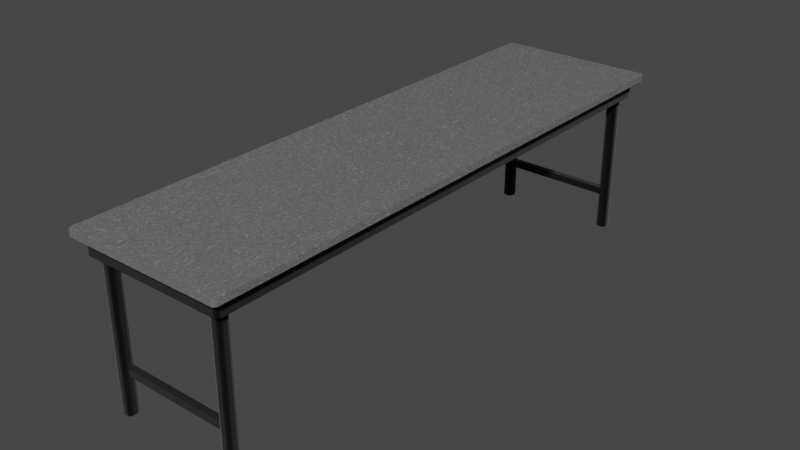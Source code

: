 # Source: Bench.blend  (saved by Blender 2.92.15; exported with 4.5.12 LTS)
import bpy
from mathutils import Matrix  # noqa: F401  (used for matrix-valued properties, if any)

bpy.ops.wm.read_factory_settings(use_empty=True)
scene = bpy.context.scene
scene.name = 'Scene'

# ---- collections
col_collection = bpy.data.collections.new('Collection'); scene.collection.children.link(col_collection)

# ---- materials (node trees are filled in below, after node groups)
mat_table_top = bpy.data.materials.new('Table Top')
mat_table_top.use_transparent_shadow = False
mat_table_frame = bpy.data.materials.new('Table Frame')
mat_table_frame.use_transparent_shadow = False

# ---- material node trees
mat_table_top.use_nodes = True; mat_table_top.node_tree.nodes.clear()
_N = mat_table_top.node_tree.nodes; _L = mat_table_top.node_tree.links
n0 = _N.new('ShaderNodeBsdfPrincipled'); n0.name = 'Principled BSDF'; n0.location = (10, 300)
n0.distribution = 'GGX'
n0.subsurface_method = 'BURLEY'
n0.inputs[1].default_value = 0.6227
n0.inputs[2].default_value = 0.0
n0.inputs[3].default_value = 1.45
n0.inputs[13].default_value = 1.0
n0.inputs[27].default_value = (0.0, 0.0, 0.0, 1.0)
n0.inputs[28].default_value = 1.0
n1 = _N.new('ShaderNodeOutputMaterial'); n1.name = 'Material Output'; n1.location = (300, 300)
n2 = _N.new('ShaderNodeTexNoise'); n2.name = 'Noise Texture'; n2.location = (-575, 196)
n2.inputs[2].default_value = 22.0
n2.inputs[3].default_value = 0.0
n2.inputs[4].default_value = 1.0
n2.inputs[8].default_value = 10.1
n3 = _N.new('ShaderNodeValToRGB'); n3.name = 'ColorRamp'; n3.location = (-359, 323)
while len(n3.color_ramp.elements) > 1: n3.color_ramp.elements.remove(n3.color_ramp.elements[-1])
n3.color_ramp.elements[0].position = 0.5136; n3.color_ramp.elements[0].color = (0.351, 0.351, 0.351, 1.0)
_e = n3.color_ramp.elements.new(1.0); _e.color = (1.0, 1.0, 1.0, 1.0)
n4 = _N.new('ShaderNodeMix'); n4.name = 'Mix'; n4.location = (-260, 180)
n4.data_type = 'RGBA'
n4.inputs[0].default_value = 0.6227
n4.inputs[7].default_value = (1.0, 1.0, 1.0, 1.0)
n5 = _N.new('ShaderNodeMix'); n5.name = 'Mix.001'; n5.location = (-160, 180)
n5.data_type = 'RGBA'
n5.inputs[0].default_value = 1.0
n5.inputs[6].default_value = (1.0, 1.0, 1.0, 1.0)
_L.new(n0.outputs[0], n1.inputs[0])
_L.new(n2.outputs[1], n3.inputs[0])
_L.new(n3.outputs[0], n0.inputs[0])
_L.new(n3.outputs[0], n4.inputs[6])
_L.new(n4.outputs[2], n5.inputs[7])
_L.new(n5.outputs[2], n0.inputs[14])
n1.is_active_output = True
mat_table_frame.use_nodes = True; mat_table_frame.node_tree.nodes.clear()
_N = mat_table_frame.node_tree.nodes; _L = mat_table_frame.node_tree.links
n0 = _N.new('ShaderNodeBsdfPrincipled'); n0.name = 'Principled BSDF'; n0.location = (10, 300)
n0.distribution = 'GGX'
n0.subsurface_method = 'BURLEY'
n0.inputs[0].default_value = (0.001031, 0.001031, 0.001031, 1.0)
n0.inputs[1].default_value = 0.4338
n0.inputs[2].default_value = 0.4265
n0.inputs[3].default_value = 1.45
n0.inputs[13].default_value = 0.05147
n0.inputs[24].default_value = 0.2
n0.inputs[27].default_value = (0.0, 0.0, 0.0, 1.0)
n0.inputs[28].default_value = 1.0
n1 = _N.new('ShaderNodeOutputMaterial'); n1.name = 'Material Output'; n1.location = (300, 300)
_L.new(n0.outputs[0], n1.inputs[0])
n1.is_active_output = True

# ---- world
world_world = bpy.data.worlds.new('World'); scene.world = world_world
world_world.use_nodes = True; world_world.node_tree.nodes.clear()
_N = world_world.node_tree.nodes; _L = world_world.node_tree.links
n0 = _N.new('ShaderNodeOutputWorld'); n0.name = 'World Output'; n0.location = (300, 300)
n1 = _N.new('ShaderNodeBackground'); n1.name = 'Background'; n1.location = (10, 300)
n1.inputs[0].default_value = (0.05088, 0.05088, 0.05088, 1.0)
_L.new(n1.outputs[0], n0.inputs[0])
n0.is_active_output = True
world_world.color = (0.05088, 0.05088, 0.05088)
world_world.use_sun_shadow = False
world_world.sun_shadow_jitter_overblur = 0.0

# ---- meshes
me_table_001 = bpy.data.meshes.new('Table.001')
me_table_001.from_pydata([(-210.0, -92.23, -42.71), (-210.0, -92.23, 42.71), (-208.1, -92.23, -42.71), (-208.1, -92.23, 42.71), (-207.3, -92.23, -42.82), (-207.3, -92.23, 42.82), (-206.5, -92.23, -43.14), (-206.5, -92.23, 43.14), (-205.8, -92.23, -43.64), (-205.8, -92.23, 43.64), (-205.3, -92.23, -44.3), (-205.3, -92.23, 44.3), (-205.0, -92.23, -45.07), (-205.0, -92.23, 45.07), (-204.9, -92.23, -45.89), (-204.9, -92.23, 45.89), (-210.0, -97.87, 42.71), (-210.0, -97.87, -42.71), (-208.1, -97.87, 42.71), (-208.1, -97.87, -42.71), (-207.3, -97.87, 42.82), (-207.3, -97.87, -42.82), (-206.5, -97.87, 43.14), (-206.5, -97.87, -43.14), (-205.8, -97.87, 43.64), (-205.8, -97.87, -43.64), (-205.3, -97.87, 44.3), (-205.3, -97.87, -44.3), (-205.0, -97.87, 45.07), (-205.0, -97.87, -45.07), (-204.9, -97.87, 45.89), (-204.9, -97.87, -45.89), (-208.1, 0.0, 42.71), (-210.6, -12.7, 42.71), (-213.8, 0.0, 42.71), (-213.8, -12.7, 42.71), (-210.6, -127.0, 42.71), (-208.1, -127.0, 42.71), (-207.3, -111.1, 42.82), (-207.3, -127.0, 42.82), (-206.5, -127.0, 43.14), (-206.5, -111.1, 43.14), (-205.8, -111.1, 43.64), (-205.3, -111.1, 44.3), (-205.3, -127.0, 44.3), (-205.0, -127.0, 45.07), (-205.8, -127.0, 43.64), (-205.0, -111.1, 45.07), (-204.9, -127.0, 45.89), (-208.1, -127.0, -42.71), (-210.6, -127.0, -42.71), (-210.6, -12.7, -42.71), (-208.1, 0.0, -42.71), (-213.8, 0.0, -42.71), (-213.8, -12.7, -42.71), (-207.3, -76.86, -42.82), (-206.5, -76.86, -43.14), (-205.8, -76.86, -43.64), (-205.8, -61.49, -43.64), (-205.3, -61.49, -44.3), (-205.3, -46.12, -44.3), (-205.0, -46.12, -45.07), (-205.0, -30.74, -45.07), (-204.9, 0.0, -45.89), (-205.0, -15.37, -45.07), (-205.0, 0.0, -45.07), (-205.3, -15.37, -44.3), (-205.3, 0.0, -44.3), (-205.8, -15.37, -43.64), (-205.8, 0.0, -43.64), (-206.5, -15.37, -43.14), (-206.5, 0.0, -43.14), (-207.3, -15.37, -42.82), (-207.3, 0.0, -42.82), (-207.3, -30.74, -42.82), (-207.3, -46.12, -42.82), (-207.3, -61.49, -42.82), (-206.5, -46.12, -43.14), (-206.5, -61.49, -43.14), (-205.8, -46.12, -43.64), (-205.3, -30.74, -44.3), (-205.3, -76.86, -44.3), (-205.0, -61.49, -45.07), (-205.0, -76.86, -45.07), (-205.8, -30.74, -43.64), (-206.5, -30.74, -43.14), (-204.9, -127.0, -45.89), (-205.0, -111.1, -45.07), (-205.0, -127.0, -45.07), (-205.3, -127.0, -44.3), (-205.3, -111.1, -44.3), (-205.8, -111.1, -43.64), (-206.5, -111.1, -43.14), (-206.5, -127.0, -43.14), (-207.3, -127.0, -42.82), (-205.8, -127.0, -43.64), (-207.3, -111.1, -42.82), (210.0, -92.23, -42.71), (210.0, -92.23, 42.71), (210.0, -97.87, -42.71), (210.0, -97.87, 42.71), (208.1, -92.23, 42.71), (208.1, -92.23, -42.71), (207.3, -92.23, 42.82), (207.3, -92.23, -42.82), (206.5, -92.23, 43.14), (206.5, -92.23, -43.14), (205.8, -92.23, 43.64), (205.8, -92.23, -43.64), (205.3, -92.23, 44.3), (205.3, -92.23, -44.3), (205.0, -92.23, 45.07), (205.0, -92.23, -45.07), (204.9, -92.23, 45.89), (204.9, -92.23, -45.89), (208.1, -97.87, -42.71), (208.1, -97.87, 42.71), (207.3, -97.87, -42.82), (207.3, -97.87, 42.82), (206.5, -97.87, -43.14), (206.5, -97.87, 43.14), (205.8, -97.87, -43.64), (205.8, -97.87, 43.64), (205.3, -97.87, -44.3), (205.3, -97.87, 44.3), (205.0, -97.87, -45.07), (205.0, -97.87, 45.07), (204.9, -97.87, -45.89), (204.9, -97.87, 45.89), (205.0, -76.86, -45.07), (205.3, -76.86, -44.3), (205.8, -76.86, -43.64), (205.8, -61.49, -43.64), (206.5, -61.49, -43.14), (206.5, -46.12, -43.14), (207.3, -46.12, -42.82), (207.3, -30.74, -42.82), (208.1, 0.0, -42.71), (207.3, -15.37, -42.82), (207.3, 0.0, -42.82), (206.5, -15.37, -43.14), (206.5, 0.0, -43.14), (205.8, -15.37, -43.64), (205.8, 0.0, -43.64), (205.3, -15.37, -44.3), (205.3, 0.0, -44.3), (205.0, -15.37, -45.07), (205.0, 0.0, -45.07), (204.9, 0.0, -45.89), (205.0, -30.74, -45.07), (205.0, -46.12, -45.07), (205.0, -61.49, -45.07), (205.3, -46.12, -44.3), (205.3, -61.49, -44.3), (205.8, -46.12, -43.64), (206.5, -30.74, -43.14), (206.5, -76.86, -43.14), (207.3, -61.49, -42.82), (207.3, -76.86, -42.82), (205.8, -30.74, -43.64), (205.3, -30.74, -44.3), (208.1, -127.0, -42.71), (207.3, -111.1, -42.82), (207.3, -127.0, -42.82), (206.5, -127.0, -43.14), (206.5, -111.1, -43.14), (205.8, -111.1, -43.64), (205.3, -111.1, -44.3), (205.3, -127.0, -44.3), (205.0, -127.0, -45.07), (205.8, -127.0, -43.64), (205.0, -111.1, -45.07), (204.9, -127.0, -45.89), (204.9, -127.0, -48.43), (204.9, -12.7, -48.43), (204.9, -127.0, 48.43), (204.9, -12.7, 48.43), (204.9, 0.0, 45.89), (204.9, 0.0, 51.6), (204.9, -12.7, 51.6), (204.9, -127.0, 45.89), (204.9, 0.0, -51.6), (204.9, -12.7, -51.6), (208.1, -127.0, 42.71), (210.6, -127.0, 42.71), (210.6, -12.7, 42.71), (208.1, 0.0, 42.71), (213.8, 0.0, 42.71), (213.8, -12.7, 42.71), (207.3, -76.86, 42.82), (206.5, -76.86, 43.14), (205.8, -76.86, 43.64), (205.8, -61.49, 43.64), (205.3, -61.49, 44.3), (205.3, -46.12, 44.3), (205.0, -46.12, 45.07), (205.0, -30.74, 45.07), (205.0, -15.37, 45.07), (205.0, 0.0, 45.07), (205.3, -15.37, 44.3), (205.3, 0.0, 44.3), (205.8, -15.37, 43.64), (205.8, 0.0, 43.64), (206.5, -15.37, 43.14), (206.5, 0.0, 43.14), (207.3, -15.37, 42.82), (207.3, 0.0, 42.82), (207.3, -30.74, 42.82), (207.3, -46.12, 42.82), (207.3, -61.49, 42.82), (206.5, -46.12, 43.14), (206.5, -61.49, 43.14), (205.8, -46.12, 43.64), (205.3, -30.74, 44.3), (205.3, -76.86, 44.3), (205.0, -61.49, 45.07), (205.0, -76.86, 45.07), (205.8, -30.74, 43.64), (206.5, -30.74, 43.14), (205.0, -111.1, 45.07), (205.0, -127.0, 45.07), (205.3, -127.0, 44.3), (205.3, -111.1, 44.3), (205.8, -111.1, 43.64), (206.5, -111.1, 43.14), (206.5, -127.0, 43.14), (207.3, -127.0, 42.82), (205.8, -127.0, 43.64), (207.3, -111.1, 42.82), (210.6, -127.0, 51.6), (213.8, -127.0, 48.43), (213.8, -127.0, 45.89), (211.4, -127.0, 42.82), (212.2, -127.0, 43.14), (212.9, -127.0, 43.64), (213.4, -127.0, 44.3), (213.7, -127.0, 45.07), (213.7, -127.0, 49.25), (213.4, -127.0, 50.02), (212.9, -127.0, 50.67), (212.2, -127.0, 51.18), (211.4, -127.0, 51.5), (208.1, -127.0, 51.6), (205.0, -127.0, 49.25), (205.3, -127.0, 50.02), (205.8, -127.0, 50.67), (207.3, -127.0, 51.5), (206.5, -127.0, 51.18), (207.3, -127.0, -51.5), (207.3, -111.1, -51.5), (208.1, -127.0, -51.6), (206.5, -111.1, -51.18), (206.5, -127.0, -51.18), (205.8, -111.1, -50.67), (205.8, -95.25, -50.67), (205.3, -95.25, -50.02), (205.3, -79.38, -50.02), (205.0, -79.38, -49.25), (205.0, -63.5, -49.25), (205.0, -47.62, -49.25), (205.0, -31.75, -49.25), (205.0, -15.88, -49.25), (205.0, -12.7, -49.25), (205.3, -15.88, -50.02), (205.3, -31.75, -50.02), (205.8, -31.75, -50.67), (205.8, -47.62, -50.67), (206.5, -47.62, -51.18), (206.5, -63.5, -51.18), (207.3, -63.5, -51.5), (207.3, -79.38, -51.5), (207.3, -95.25, -51.5), (206.5, -95.25, -51.18), (205.8, -79.38, -50.67), (205.8, -127.0, -50.67), (205.3, -111.1, -50.02), (205.0, -95.25, -49.25), (205.3, -127.0, -50.02), (205.0, -111.1, -49.25), (205.0, -127.0, -49.25), (205.3, -12.7, -50.02), (205.8, -15.88, -50.67), (206.5, -31.75, -51.18), (207.3, -47.62, -51.5), (208.1, -12.7, -51.6), (205.8, -12.7, -50.67), (206.5, -15.88, -51.18), (207.3, -31.75, -51.5), (206.5, -12.7, -51.18), (207.3, -15.88, -51.5), (207.3, -12.7, -51.5), (206.5, -79.38, -51.18), (205.8, -63.5, -50.67), (205.3, -63.5, -50.02), (205.3, -47.62, -50.02), (210.6, -127.0, -51.6), (210.6, -127.0, -42.71), (213.8, -127.0, -45.89), (213.8, -127.0, -48.43), (211.4, -127.0, -51.5), (212.2, -127.0, -51.18), (212.9, -127.0, -50.67), (213.4, -127.0, -50.02), (213.7, -127.0, -49.25), (213.7, -127.0, -45.07), (213.4, -127.0, -44.3), (212.9, -127.0, -43.64), (212.2, -127.0, -43.14), (211.4, -127.0, -42.82), (-211.4, -127.0, -51.5), (-211.4, -111.1, -51.5), (-210.6, -127.0, -51.6), (-212.2, -111.1, -51.18), (-212.2, -127.0, -51.18), (-212.9, -111.1, -50.67), (-212.9, -95.25, -50.67), (-213.4, -95.25, -50.02), (-213.4, -79.38, -50.02), (-213.7, -79.38, -49.25), (-213.7, -63.5, -49.25), (-213.8, -127.0, -48.43), (-213.8, -12.7, -48.43), (-213.7, -47.62, -49.25), (-213.7, -31.75, -49.25), (-213.7, -15.88, -49.25), (-213.7, -12.7, -49.25), (-213.4, -15.88, -50.02), (-213.4, -31.75, -50.02), (-212.9, -31.75, -50.67), (-212.9, -47.62, -50.67), (-212.2, -47.62, -51.18), (-212.2, -63.5, -51.18), (-211.4, -63.5, -51.5), (-211.4, -79.38, -51.5), (-211.4, -95.25, -51.5), (-212.2, -95.25, -51.18), (-212.9, -79.38, -50.67), (-212.9, -127.0, -50.67), (-213.4, -111.1, -50.02), (-213.7, -95.25, -49.25), (-213.4, -127.0, -50.02), (-213.7, -111.1, -49.25), (-213.7, -127.0, -49.25), (-213.4, -12.7, -50.02), (-212.9, -15.88, -50.67), (-212.2, -31.75, -51.18), (-211.4, -47.62, -51.5), (-210.6, -12.7, -51.6), (-212.9, -12.7, -50.67), (-212.2, -15.88, -51.18), (-211.4, -31.75, -51.5), (-212.2, -12.7, -51.18), (-211.4, -15.88, -51.5), (-211.4, -12.7, -51.5), (-212.2, -79.38, -51.18), (-212.9, -63.5, -50.67), (-213.4, -63.5, -50.02), (-213.4, -47.62, -50.02), (-213.8, -12.7, -45.89), (-213.8, -127.0, -45.89), (-208.1, -127.0, -51.6), (-204.9, -127.0, -48.43), (-207.3, -127.0, -51.5), (-206.5, -127.0, -51.18), (-205.8, -127.0, -50.67), (-205.3, -127.0, -50.02), (-205.0, -127.0, -49.25), (-213.7, -127.0, -45.07), (-213.4, -127.0, -44.3), (-212.9, -127.0, -43.64), (-211.4, -127.0, -42.82), (-212.2, -127.0, -43.14), (-213.7, -127.0, 49.25), (-213.7, -111.1, 49.25), (-213.8, -127.0, 48.43), (-213.4, -111.1, 50.02), (-213.4, -127.0, 50.02), (-212.9, -111.1, 50.67), (-212.9, -95.25, 50.67), (-212.2, -95.25, 51.18), (-212.2, -79.38, 51.18), (-211.4, -79.38, 51.5), (-211.4, -63.5, 51.5), (-210.6, -127.0, 51.6), (-210.6, -12.7, 51.6), (-211.4, -47.62, 51.5), (-211.4, -31.75, 51.5), (-211.4, -15.88, 51.5), (-211.4, -12.7, 51.5), (-212.2, -15.88, 51.18), (-212.2, -31.75, 51.18), (-212.9, -31.75, 50.67), (-212.9, -47.62, 50.67), (-213.4, -47.62, 50.02), (-213.4, -63.5, 50.02), (-213.7, -63.5, 49.25), (-213.7, -79.38, 49.25), (-213.7, -95.25, 49.25), (-213.4, -95.25, 50.02), (-212.9, -79.38, 50.67), (-212.9, -127.0, 50.67), (-212.2, -111.1, 51.18), (-211.4, -95.25, 51.5), (-212.2, -127.0, 51.18), (-211.4, -111.1, 51.5), (-211.4, -127.0, 51.5), (-212.2, -12.7, 51.18), (-212.9, -15.88, 50.67), (-213.4, -31.75, 50.02), (-213.7, -47.62, 49.25), (-213.8, -12.7, 48.43), (-212.9, -12.7, 50.67), (-213.4, -15.88, 50.02), (-213.7, -31.75, 49.25), (-213.4, -12.7, 50.02), (-213.7, -15.88, 49.25), (-213.7, -12.7, 49.25), (-213.4, -79.38, 50.02), (-212.9, -63.5, 50.67), (-212.2, -63.5, 51.18), (-212.2, -47.62, 51.18), (-213.8, -127.0, 45.89), (-208.1, -127.0, 51.6), (-204.9, -127.0, 48.43), (-207.3, -127.0, 51.5), (-206.5, -127.0, 51.18), (-205.8, -127.0, 50.67), (-205.3, -127.0, 50.02), (-205.0, -127.0, 49.25), (-213.7, -127.0, 45.07), (-213.4, -127.0, 44.3), (-211.4, -127.0, 42.82), (-212.2, -127.0, 43.14), (-212.9, -127.0, 43.64), (-213.8, -12.7, 45.89), (213.7, -111.1, -49.25), (213.4, -111.1, -50.02), (212.9, -111.1, -50.67), (212.9, -95.25, -50.67), (212.2, -95.25, -51.18), (212.2, -79.38, -51.18), (211.4, -79.38, -51.5), (211.4, -63.5, -51.5), (210.6, -12.7, -51.6), (211.4, -47.62, -51.5), (211.4, -31.75, -51.5), (211.4, -15.88, -51.5), (211.4, -12.7, -51.5), (212.2, -15.88, -51.18), (212.2, -31.75, -51.18), (212.9, -31.75, -50.67), (212.9, -47.62, -50.67), (213.4, -47.62, -50.02), (213.4, -63.5, -50.02), (213.7, -63.5, -49.25), (213.7, -79.38, -49.25), (213.7, -95.25, -49.25), (213.4, -95.25, -50.02), (212.9, -79.38, -50.67), (212.2, -111.1, -51.18), (211.4, -95.25, -51.5), (211.4, -111.1, -51.5), (212.2, -12.7, -51.18), (212.9, -15.88, -50.67), (213.4, -31.75, -50.02), (213.7, -47.62, -49.25), (213.8, -12.7, -48.43), (212.9, -12.7, -50.67), (213.4, -15.88, -50.02), (213.7, -31.75, -49.25), (213.4, -12.7, -50.02), (213.7, -15.88, -49.25), (213.7, -12.7, -49.25), (213.4, -79.38, -50.02), (212.9, -63.5, -50.67), (212.2, -63.5, -51.18), (212.2, -47.62, -51.18), (213.8, -12.7, -45.89), (211.4, -111.1, 51.5), (212.2, -111.1, 51.18), (212.9, -111.1, 50.67), (212.9, -95.25, 50.67), (213.4, -95.25, 50.02), (213.4, -79.38, 50.02), (213.7, -79.38, 49.25), (213.7, -63.5, 49.25), (213.8, -12.7, 48.43), (213.7, -47.62, 49.25), (213.7, -31.75, 49.25), (213.7, -15.88, 49.25), (213.7, -12.7, 49.25), (213.4, -15.88, 50.02), (213.4, -31.75, 50.02), (212.9, -31.75, 50.67), (212.9, -47.62, 50.67), (212.2, -47.62, 51.18), (212.2, -63.5, 51.18), (211.4, -63.5, 51.5), (211.4, -79.38, 51.5), (211.4, -95.25, 51.5), (212.2, -95.25, 51.18), (212.9, -79.38, 50.67), (213.4, -111.1, 50.02), (213.7, -95.25, 49.25), (213.7, -111.1, 49.25), (213.4, -12.7, 50.02), (212.9, -15.88, 50.67), (212.2, -31.75, 51.18), (211.4, -47.62, 51.5), (210.6, -12.7, 51.6), (212.9, -12.7, 50.67), (212.2, -15.88, 51.18), (211.4, -31.75, 51.5), (212.2, -12.7, 51.18), (211.4, -15.88, 51.5), (211.4, -12.7, 51.5), (212.2, -79.38, 51.18), (212.9, -63.5, 50.67), (213.4, -63.5, 50.02), (213.4, -47.62, 50.02), (208.1, -12.7, 51.6), (-211.4, -111.1, 42.82), (-212.2, -111.1, 43.14), (-212.9, -111.1, 43.64), (-212.9, -95.25, 43.64), (-213.4, -95.25, 44.3), (-213.4, -79.38, 44.3), (-213.7, -79.38, 45.07), (-213.7, -63.5, 45.07), (-213.7, -47.62, 45.07), (-213.7, -31.75, 45.07), (-213.7, -15.88, 45.07), (-213.7, -12.7, 45.07), (-213.4, -15.88, 44.3), (-213.4, -31.75, 44.3), (-212.9, -31.75, 43.64), (-212.9, -47.62, 43.64), (-212.2, -47.62, 43.14), (-212.2, -63.5, 43.14), (-211.4, -63.5, 42.82), (-211.4, -79.38, 42.82), (-211.4, -95.25, 42.82), (-212.2, -95.25, 43.14), (-212.9, -79.38, 43.64), (-213.4, -111.1, 44.3), (-213.7, -95.25, 45.07), (-213.7, -111.1, 45.07), (-213.4, -12.7, 44.3), (-212.9, -15.88, 43.64), (-212.2, -31.75, 43.14), (-211.4, -47.62, 42.82), (-212.9, -12.7, 43.64), (-212.2, -15.88, 43.14), (-211.4, -31.75, 42.82), (-212.2, -12.7, 43.14), (-211.4, -15.88, 42.82), (-211.4, -12.7, 42.82), (-212.2, -79.38, 43.14), (-212.9, -63.5, 43.64), (-213.4, -63.5, 44.3), (-213.4, -47.62, 44.3), (-207.3, -111.1, 51.5), (-206.5, -111.1, 51.18), (-205.8, -111.1, 50.67), (-205.8, -95.25, 50.67), (-205.3, -95.25, 50.02), (-205.3, -79.38, 50.02), (-205.0, -79.38, 49.25), (-205.0, -63.5, 49.25), (-204.9, -12.7, 48.43), (-205.0, -47.62, 49.25), (-205.0, -31.75, 49.25), (-205.0, -15.88, 49.25), (-205.0, -12.7, 49.25), (-205.3, -15.88, 50.02), (-205.3, -31.75, 50.02), (-205.8, -31.75, 50.67), (-205.8, -47.62, 50.67), (-206.5, -47.62, 51.18), (-206.5, -63.5, 51.18), (-207.3, -63.5, 51.5), (-207.3, -79.38, 51.5), (-207.3, -95.25, 51.5), (-206.5, -95.25, 51.18), (-205.8, -79.38, 50.67), (-205.3, -111.1, 50.02), (-205.0, -95.25, 49.25), (-205.0, -111.1, 49.25), (-205.3, -12.7, 50.02), (-205.8, -15.88, 50.67), (-206.5, -31.75, 51.18), (-207.3, -47.62, 51.5), (-208.1, -12.7, 51.6), (-205.8, -12.7, 50.67), (-206.5, -15.88, 51.18), (-207.3, -31.75, 51.5), (-206.5, -12.7, 51.18), (-207.3, -15.88, 51.5), (-207.3, -12.7, 51.5), (-206.5, -79.38, 51.18), (-205.8, -63.5, 50.67), (-205.3, -63.5, 50.02), (-205.3, -47.62, 50.02), (-204.9, 0.0, 45.89), (-204.9, 0.0, 51.6), (-204.9, -12.7, 51.6), (-204.9, -12.7, -48.43), (-204.9, 0.0, -51.6), (-204.9, -12.7, -51.6), (-213.7, -111.1, -45.07), (-213.4, -111.1, -44.3), (-212.9, -111.1, -43.64), (-212.9, -95.25, -43.64), (-212.2, -95.25, -43.14), (-212.2, -79.38, -43.14), (-211.4, -79.38, -42.82), (-211.4, -63.5, -42.82), (-211.4, -47.62, -42.82), (-211.4, -31.75, -42.82), (-211.4, -15.88, -42.82), (-211.4, -12.7, -42.82), (-212.2, -15.88, -43.14), (-212.2, -31.75, -43.14), (-212.9, -31.75, -43.64), (-212.9, -47.62, -43.64), (-213.4, -47.62, -44.3), (-213.4, -63.5, -44.3), (-213.7, -63.5, -45.07), (-213.7, -79.38, -45.07), (-213.7, -95.25, -45.07), (-213.4, -95.25, -44.3), (-212.9, -79.38, -43.64), (-212.2, -111.1, -43.14), (-211.4, -95.25, -42.82), (-211.4, -111.1, -42.82), (-212.2, -12.7, -43.14), (-212.9, -15.88, -43.64), (-213.4, -31.75, -44.3), (-213.7, -47.62, -45.07), (-212.9, -12.7, -43.64), (-213.4, -15.88, -44.3), (-213.7, -31.75, -45.07), (-213.4, -12.7, -44.3), (-213.7, -15.88, -45.07), (-213.7, -12.7, -45.07), (-213.4, -79.38, -44.3), (-212.9, -63.5, -43.64), (-212.2, -63.5, -43.14), (-212.2, -47.62, -43.14), (-205.0, -111.1, -49.25), (-205.3, -111.1, -50.02), (-205.8, -111.1, -50.67), (-205.8, -95.25, -50.67), (-206.5, -95.25, -51.18), (-206.5, -79.38, -51.18), (-207.3, -79.38, -51.5), (-207.3, -63.5, -51.5), (-208.1, -12.7, -51.6), (-207.3, -47.62, -51.5), (-207.3, -31.75, -51.5), (-207.3, -15.88, -51.5), (-207.3, -12.7, -51.5), (-206.5, -15.88, -51.18), (-206.5, -31.75, -51.18), (-205.8, -31.75, -50.67), (-205.8, -47.62, -50.67), (-205.3, -47.62, -50.02), (-205.3, -63.5, -50.02), (-205.0, -63.5, -49.25), (-205.0, -79.38, -49.25), (-205.0, -95.25, -49.25), (-205.3, -95.25, -50.02), (-205.8, -79.38, -50.67), (-206.5, -111.1, -51.18), (-207.3, -95.25, -51.5), (-207.3, -111.1, -51.5), (-206.5, -12.7, -51.18), (-205.8, -15.88, -50.67), (-205.3, -31.75, -50.02), (-205.0, -47.62, -49.25), (-205.8, -12.7, -50.67), (-205.3, -15.88, -50.02), (-205.0, -31.75, -49.25), (-205.3, -12.7, -50.02), (-205.0, -15.88, -49.25), (-205.0, -12.7, -49.25), (-205.3, -79.38, -50.02), (-205.8, -63.5, -50.67), (-206.5, -63.5, -51.18), (-206.5, -47.62, -51.18), (211.4, -111.1, -42.82), (212.2, -111.1, -43.14), (212.9, -111.1, -43.64), (212.9, -95.25, -43.64), (213.4, -95.25, -44.3), (213.4, -79.38, -44.3), (213.7, -79.38, -45.07), (213.7, -63.5, -45.07), (213.7, -47.62, -45.07), (213.7, -31.75, -45.07), (213.7, -15.88, -45.07), (213.7, -12.7, -45.07), (213.4, -15.88, -44.3), (213.4, -31.75, -44.3), (212.9, -31.75, -43.64), (212.9, -47.62, -43.64), (212.2, -47.62, -43.14), (212.2, -63.5, -43.14), (211.4, -63.5, -42.82), (211.4, -79.38, -42.82), (211.4, -95.25, -42.82), (212.2, -95.25, -43.14), (212.9, -79.38, -43.64), (213.4, -111.1, -44.3), (213.7, -95.25, -45.07), (213.7, -111.1, -45.07), (213.4, -12.7, -44.3), (212.9, -15.88, -43.64), (212.2, -31.75, -43.14), (211.4, -47.62, -42.82), (210.6, -12.7, -42.71), (212.9, -12.7, -43.64), (212.2, -15.88, -43.14), (211.4, -31.75, -42.82), (212.2, -12.7, -43.14), (211.4, -15.88, -42.82), (211.4, -12.7, -42.82), (212.2, -79.38, -43.14), (212.9, -63.5, -43.64), (213.4, -63.5, -44.3), (213.4, -47.62, -44.3), (205.0, -111.1, 49.25), (205.3, -111.1, 50.02), (205.8, -111.1, 50.67), (205.8, -95.25, 50.67), (206.5, -95.25, 51.18), (206.5, -79.38, 51.18), (207.3, -79.38, 51.5), (207.3, -63.5, 51.5), (207.3, -47.62, 51.5), (207.3, -31.75, 51.5), (207.3, -15.88, 51.5), (207.3, -12.7, 51.5), (206.5, -15.88, 51.18), (206.5, -31.75, 51.18), (205.8, -31.75, 50.67), (205.8, -47.62, 50.67), (205.3, -47.62, 50.02), (205.3, -63.5, 50.02), (205.0, -63.5, 49.25), (205.0, -79.38, 49.25), (205.0, -95.25, 49.25), (205.3, -95.25, 50.02), (205.8, -79.38, 50.67), (206.5, -111.1, 51.18), (207.3, -95.25, 51.5), (207.3, -111.1, 51.5), (206.5, -12.7, 51.18), (205.8, -15.88, 50.67), (205.3, -31.75, 50.02), (205.0, -47.62, 49.25), (205.8, -12.7, 50.67), (205.3, -15.88, 50.02), (205.0, -31.75, 49.25), (205.3, -12.7, 50.02), (205.0, -15.88, 49.25), (205.0, -12.7, 49.25), (205.3, -79.38, 50.02), (205.8, -63.5, 50.67), (206.5, -63.5, 51.18), (206.5, -47.62, 51.18), (213.7, -111.1, 45.07), (213.4, -111.1, 44.3), (212.9, -111.1, 43.64), (212.9, -95.25, 43.64), (212.2, -95.25, 43.14), (212.2, -79.38, 43.14), (211.4, -79.38, 42.82), (211.4, -63.5, 42.82), (211.4, -47.62, 42.82), (211.4, -31.75, 42.82), (211.4, -15.88, 42.82), (211.4, -12.7, 42.82), (212.2, -15.88, 43.14), (212.2, -31.75, 43.14), (212.9, -31.75, 43.64), (212.9, -47.62, 43.64), (213.4, -47.62, 44.3), (213.4, -63.5, 44.3), (213.7, -63.5, 45.07), (213.7, -79.38, 45.07), (213.7, -95.25, 45.07), (213.4, -95.25, 44.3), (212.9, -79.38, 43.64), (212.2, -111.1, 43.14), (211.4, -95.25, 42.82), (211.4, -111.1, 42.82), (212.2, -12.7, 43.14), (212.9, -15.88, 43.64), (213.4, -31.75, 44.3), (213.7, -47.62, 45.07), (213.8, -12.7, 45.89), (212.9, -12.7, 43.64), (213.4, -15.88, 44.3), (213.7, -31.75, 45.07), (213.4, -12.7, 44.3), (213.7, -15.88, 45.07), (213.7, -12.7, 45.07), (213.4, -79.38, 44.3), (212.9, -63.5, 43.64), (212.2, -63.5, 43.14), (212.2, -47.62, 43.14), (-205.0, -76.86, 45.07), (-205.3, -76.86, 44.3), (-205.8, -76.86, 43.64), (-205.8, -61.49, 43.64), (-206.5, -61.49, 43.14), (-206.5, -46.12, 43.14), (-207.3, -46.12, 42.82), (-207.3, -30.74, 42.82), (-207.3, -15.37, 42.82), (-207.3, 0.0, 42.82), (-206.5, -15.37, 43.14), (-206.5, 0.0, 43.14), (-205.8, -15.37, 43.64), (-205.8, 0.0, 43.64), (-205.3, -15.37, 44.3), (-205.3, 0.0, 44.3), (-205.0, -15.37, 45.07), (-205.0, 0.0, 45.07), (-205.0, -30.74, 45.07), (-205.0, -46.12, 45.07), (-205.0, -61.49, 45.07), (-205.3, -46.12, 44.3), (-205.3, -61.49, 44.3), (-205.8, -46.12, 43.64), (-206.5, -30.74, 43.14), (-206.5, -76.86, 43.14), (-207.3, -61.49, 42.82), (-207.3, -76.86, 42.82), (-205.8, -30.74, 43.64), (-205.3, -30.74, 44.3), (222.3, 0.0, -63.34), (222.3, 5.08, -63.34), (223.2, 0.0, -63.23), (223.2, 5.08, -63.23), (223.9, 0.0, -62.91), (223.9, 5.08, -62.91), (224.6, 0.0, -62.41), (224.6, 5.08, -62.41), (225.1, 0.0, -61.75), (225.1, 5.08, -61.75), (225.4, 0.0, -60.98), (225.4, 5.08, -60.98), (225.5, 0.0, -60.16), (225.5, 5.08, -60.16), (215.9, 0.0, -56.93), (-222.3, 0.0, -63.34), (-215.9, 0.0, -56.93), (-225.4, 0.0, -60.98), (-225.5, 0.0, -60.16), (-225.1, 0.0, -61.75), (-224.6, 0.0, -62.41), (-223.9, 0.0, -62.91), (-223.2, 0.0, -63.23), (216.8, 0.0, -56.82), (217.5, 0.0, -56.5), (218.2, 0.0, -56.0), (218.7, 0.0, -55.34), (219.0, 0.0, -54.57), (219.1, 0.0, -53.75), (225.5, 0.0, 60.16), (219.1, 0.0, 53.75), (219.0, 0.0, 54.57), (225.4, 0.0, 60.98), (215.9, 0.0, 56.93), (222.3, 0.0, 63.34), (225.1, 0.0, 61.75), (224.6, 0.0, 62.41), (223.9, 0.0, 62.91), (223.2, 0.0, 63.23), (-222.3, 0.0, 63.34), (-215.9, 0.0, 56.93), (-225.4, 0.0, 60.98), (-225.5, 0.0, 60.16), (-216.8, 0.0, 56.82), (-217.5, 0.0, 56.5), (-218.2, 0.0, 56.0), (-218.7, 0.0, 55.34), (-219.0, 0.0, 54.57), (-219.1, 0.0, 53.75), (-219.1, 0.0, -53.75), (-219.0, 0.0, -54.57), (-218.7, 0.0, -55.34), (-218.2, 0.0, -56.0), (-217.5, 0.0, -56.5), (-216.8, 0.0, -56.82), (-223.2, 0.0, 63.23), (-223.9, 0.0, 62.91), (-224.6, 0.0, 62.41), (-225.1, 0.0, 61.75), (216.8, 0.0, 56.82), (217.5, 0.0, 56.5), (218.2, 0.0, 56.0), (218.7, 0.0, 55.34), (225.5, 5.08, 60.16), (225.4, 5.08, 60.98), (225.1, 5.08, 61.75), (224.6, 5.08, 62.41), (223.9, 5.08, 62.91), (223.2, 5.08, 63.23), (222.3, 5.08, 63.34), (-222.3, 5.08, 63.34), (-223.2, 5.08, 63.23), (-223.9, 5.08, 62.91), (-224.6, 5.08, 62.41), (-225.1, 5.08, 61.75), (-225.4, 5.08, 60.98), (-225.5, 5.08, 60.16), (-225.5, 5.08, -60.16), (-225.4, 5.08, -60.98), (-225.1, 5.08, -61.75), (-224.6, 5.08, -62.41), (-223.9, 5.08, -62.91), (-223.2, 5.08, -63.23), (-222.3, 5.08, -63.34), (-215.9, -12.7, -56.93), (-216.8, -12.7, -56.82), (-217.5, -12.7, -56.5), (-218.2, -12.7, -56.0), (-218.7, -12.7, -55.34), (-219.0, -12.7, -54.57), (-219.1, -12.7, -53.75), (-219.1, -12.7, 53.75), (-219.0, -12.7, 54.57), (-218.7, -12.7, 55.34), (-215.9, -12.7, 56.93), (-218.2, -12.7, 56.0), (-217.5, -12.7, 56.5), (215.9, -12.7, 56.93), (219.0, -12.7, 54.57), (219.1, -12.7, 53.75), (213.8, -12.7, -42.71), (219.1, -12.7, -53.75), (219.0, -12.7, -54.57), (218.7, -12.7, -55.34), (215.9, -12.7, -56.93), (218.2, -12.7, -56.0), (217.5, -12.7, -56.5), (216.8, -12.7, -56.82), (218.7, -12.7, 55.34), (218.2, -12.7, 56.0), (217.5, -12.7, 56.5), (216.8, -12.7, 56.82), (-216.8, -12.7, 56.82), (213.8, 0.0, -42.71)], [], [(0, 1, 2), (2, 1, 3), (4, 3, 5), (6, 5, 7), (8, 7, 9), (10, 9, 11), (12, 11, 13), (14, 13, 15), (14, 12, 13), (2, 3, 4), (4, 5, 6), (6, 7, 8), (8, 9, 10), (10, 11, 12), (16, 17, 18), (18, 17, 19), (20, 19, 21), (22, 21, 23), (24, 23, 25), (26, 25, 27), (28, 27, 29), (30, 29, 31), (30, 28, 29), (18, 19, 20), (20, 21, 22), (22, 23, 24), (24, 25, 26), (26, 27, 28), (1, 0, 16), (16, 0, 17), (3, 1, 32), (32, 1, 33), (34, 33, 35), (34, 32, 33), (33, 1, 36), (36, 1, 16), (37, 16, 18), (37, 36, 16), (37, 18, 38), (39, 38, 40), (39, 37, 38), (22, 41, 20), (22, 42, 41), (22, 24, 42), (42, 24, 43), (44, 43, 45), (44, 42, 43), (44, 46, 42), (42, 46, 41), (41, 46, 40), (38, 41, 40), (38, 20, 41), (38, 18, 20), (24, 26, 43), (43, 26, 47), (45, 47, 48), (45, 43, 47), (26, 28, 47), (47, 28, 30), (48, 47, 30), (19, 17, 49), (49, 17, 50), (50, 17, 0), (51, 0, 52), (53, 51, 52), (53, 54, 51), (0, 2, 52), (51, 50, 0), (4, 55, 2), (4, 56, 55), (4, 6, 56), (56, 6, 57), (58, 57, 59), (60, 59, 61), (62, 61, 63), (64, 63, 65), (66, 65, 67), (68, 67, 69), (70, 69, 71), (72, 71, 73), (52, 72, 73), (52, 74, 72), (52, 75, 74), (52, 2, 75), (75, 2, 76), (77, 76, 78), (79, 78, 58), (60, 58, 59), (60, 79, 58), (60, 80, 79), (60, 62, 80), (60, 61, 62), (6, 8, 57), (57, 8, 81), (59, 81, 82), (61, 82, 14), (63, 61, 14), (8, 10, 81), (81, 10, 83), (82, 83, 14), (82, 81, 83), (10, 12, 83), (83, 12, 14), (62, 63, 64), (80, 64, 66), (84, 66, 68), (85, 68, 70), (74, 70, 72), (74, 85, 70), (74, 75, 85), (85, 75, 77), (84, 77, 79), (80, 84, 79), (80, 66, 84), (64, 65, 66), (66, 67, 68), (68, 69, 70), (70, 71, 72), (76, 2, 55), (78, 55, 56), (58, 56, 57), (58, 78, 56), (78, 76, 55), (77, 75, 76), (79, 77, 78), (68, 85, 84), (84, 85, 77), (59, 57, 81), (61, 59, 82), (64, 80, 62), (86, 31, 87), (88, 87, 89), (88, 86, 87), (27, 90, 29), (27, 91, 90), (27, 25, 91), (91, 25, 92), (93, 92, 94), (93, 91, 92), (93, 95, 91), (91, 95, 90), (90, 95, 89), (87, 90, 89), (87, 29, 90), (87, 31, 29), (25, 23, 92), (92, 23, 96), (94, 96, 49), (94, 92, 96), (23, 21, 96), (96, 21, 19), (49, 96, 19), (97, 98, 99), (99, 98, 100), (98, 97, 101), (101, 97, 102), (103, 102, 104), (105, 104, 106), (107, 106, 108), (109, 108, 110), (111, 110, 112), (113, 112, 114), (113, 111, 112), (101, 102, 103), (103, 104, 105), (105, 106, 107), (107, 108, 109), (109, 110, 111), (99, 100, 115), (115, 100, 116), (117, 116, 118), (119, 118, 120), (121, 120, 122), (123, 122, 124), (125, 124, 126), (127, 126, 128), (127, 125, 126), (115, 116, 117), (117, 118, 119), (119, 120, 121), (121, 122, 123), (123, 124, 125), (112, 129, 114), (112, 130, 129), (112, 110, 130), (130, 110, 131), (132, 131, 133), (134, 133, 135), (136, 135, 137), (138, 137, 139), (140, 139, 141), (142, 141, 143), (144, 143, 145), (146, 145, 147), (148, 146, 147), (148, 149, 146), (148, 150, 149), (148, 114, 150), (150, 114, 151), (152, 151, 153), (154, 153, 132), (134, 132, 133), (134, 154, 132), (134, 155, 154), (134, 136, 155), (134, 135, 136), (110, 108, 131), (131, 108, 156), (133, 156, 157), (135, 157, 102), (137, 135, 102), (108, 106, 156), (156, 106, 158), (157, 158, 102), (157, 156, 158), (106, 104, 158), (158, 104, 102), (136, 137, 138), (155, 138, 140), (159, 140, 142), (160, 142, 144), (149, 144, 146), (149, 160, 144), (149, 150, 160), (160, 150, 152), (159, 152, 154), (155, 159, 154), (155, 140, 159), (138, 139, 140), (140, 141, 142), (142, 143, 144), (144, 145, 146), (151, 114, 129), (153, 129, 130), (132, 130, 131), (132, 153, 130), (153, 151, 129), (152, 150, 151), (154, 152, 153), (142, 160, 159), (159, 160, 152), (133, 131, 156), (135, 133, 157), (138, 155, 136), (161, 115, 162), (163, 162, 164), (163, 161, 162), (119, 165, 117), (119, 166, 165), (119, 121, 166), (166, 121, 167), (168, 167, 169), (168, 166, 167), (168, 170, 166), (166, 170, 165), (165, 170, 164), (162, 165, 164), (162, 117, 165), (162, 115, 117), (121, 123, 167), (167, 123, 171), (169, 171, 172), (169, 167, 171), (123, 125, 171), (171, 125, 127), (172, 171, 127), (173, 114, 174), (173, 127, 114), (173, 172, 127), (127, 128, 114), (114, 128, 113), (113, 128, 175), (176, 113, 175), (176, 177, 113), (176, 178, 177), (176, 179, 178), (128, 180, 175), (114, 148, 174), (174, 148, 181), (182, 174, 181), (116, 100, 183), (183, 100, 184), (184, 100, 98), (185, 98, 186), (187, 185, 186), (187, 188, 185), (98, 101, 186), (185, 184, 98), (103, 189, 101), (103, 190, 189), (103, 105, 190), (190, 105, 191), (192, 191, 193), (194, 193, 195), (196, 195, 177), (197, 177, 198), (199, 198, 200), (201, 200, 202), (203, 202, 204), (205, 204, 206), (186, 205, 206), (186, 207, 205), (186, 208, 207), (186, 101, 208), (208, 101, 209), (210, 209, 211), (212, 211, 192), (194, 192, 193), (194, 212, 192), (194, 213, 212), (194, 196, 213), (194, 195, 196), (105, 107, 191), (191, 107, 214), (193, 214, 215), (195, 215, 113), (177, 195, 113), (107, 109, 214), (214, 109, 216), (215, 216, 113), (215, 214, 216), (109, 111, 216), (216, 111, 113), (196, 177, 197), (213, 197, 199), (217, 199, 201), (218, 201, 203), (207, 203, 205), (207, 218, 203), (207, 208, 218), (218, 208, 210), (217, 210, 212), (213, 217, 212), (213, 199, 217), (197, 198, 199), (199, 200, 201), (201, 202, 203), (203, 204, 205), (209, 101, 189), (211, 189, 190), (192, 190, 191), (192, 211, 190), (211, 209, 189), (210, 208, 209), (212, 210, 211), (201, 218, 217), (217, 218, 210), (193, 191, 214), (195, 193, 215), (197, 213, 196), (180, 128, 219), (220, 219, 221), (220, 180, 219), (124, 222, 126), (124, 223, 222), (124, 122, 223), (223, 122, 224), (225, 224, 226), (225, 223, 224), (225, 227, 223), (223, 227, 222), (222, 227, 221), (219, 222, 221), (219, 126, 222), (219, 128, 126), (122, 120, 224), (224, 120, 228), (226, 228, 183), (226, 224, 228), (120, 118, 228), (228, 118, 116), (183, 228, 116), (220, 183, 180), (220, 221, 183), (183, 221, 226), (226, 221, 225), (225, 221, 227), (184, 229, 183), (184, 230, 229), (184, 231, 230), (184, 232, 231), (231, 232, 233), (234, 231, 233), (234, 235, 231), (231, 235, 236), (237, 238, 230), (230, 238, 239), (240, 230, 239), (240, 241, 230), (230, 241, 229), (229, 242, 183), (183, 242, 180), (180, 242, 175), (175, 242, 243), (243, 242, 244), (244, 242, 245), (245, 242, 246), (247, 245, 246), (248, 249, 250), (248, 251, 249), (248, 252, 251), (251, 252, 253), (254, 253, 255), (256, 255, 257), (258, 257, 173), (174, 258, 173), (174, 259, 258), (174, 260, 259), (174, 261, 260), (174, 262, 261), (261, 262, 263), (264, 263, 265), (266, 265, 267), (268, 267, 269), (270, 269, 250), (271, 250, 249), (272, 249, 251), (254, 251, 253), (254, 272, 251), (254, 273, 272), (254, 256, 273), (254, 255, 256), (252, 274, 253), (253, 274, 275), (255, 275, 276), (257, 276, 173), (257, 255, 276), (274, 277, 275), (275, 277, 278), (276, 278, 173), (276, 275, 278), (277, 279, 278), (278, 279, 173), (262, 280, 263), (263, 280, 281), (265, 281, 282), (267, 282, 283), (269, 283, 284), (250, 269, 284), (280, 285, 281), (281, 285, 286), (282, 286, 287), (283, 287, 284), (283, 282, 287), (285, 288, 286), (286, 288, 289), (287, 289, 284), (287, 286, 289), (288, 290, 289), (289, 290, 284), (270, 250, 271), (291, 271, 272), (273, 291, 272), (273, 292, 291), (273, 293, 292), (273, 256, 293), (293, 256, 258), (259, 293, 258), (259, 294, 293), (259, 260, 294), (294, 260, 264), (266, 264, 265), (266, 294, 264), (266, 292, 294), (266, 268, 292), (266, 267, 268), (271, 249, 272), (268, 269, 270), (291, 270, 271), (291, 268, 270), (291, 292, 268), (267, 283, 269), (265, 282, 267), (281, 286, 282), (255, 253, 275), (294, 292, 293), (263, 281, 265), (258, 256, 257), (261, 263, 264), (260, 261, 264), (279, 250, 173), (279, 277, 250), (250, 277, 248), (248, 277, 252), (252, 277, 274), (295, 296, 250), (295, 297, 296), (295, 298, 297), (295, 299, 298), (298, 299, 300), (301, 298, 300), (301, 302, 298), (298, 302, 303), (304, 305, 297), (297, 305, 306), (307, 297, 306), (307, 308, 297), (297, 308, 296), (296, 161, 250), (250, 161, 173), (173, 161, 172), (172, 161, 169), (169, 161, 168), (168, 161, 170), (170, 161, 163), (164, 170, 163), (309, 310, 311), (309, 312, 310), (309, 313, 312), (312, 313, 314), (315, 314, 316), (317, 316, 318), (319, 318, 320), (321, 319, 320), (321, 322, 319), (321, 323, 322), (321, 324, 323), (321, 325, 324), (324, 325, 326), (327, 326, 328), (329, 328, 330), (331, 330, 332), (333, 332, 311), (334, 311, 310), (335, 310, 312), (315, 312, 314), (315, 335, 312), (315, 336, 335), (315, 317, 336), (315, 316, 317), (313, 337, 314), (314, 337, 338), (316, 338, 339), (318, 339, 320), (318, 316, 339), (337, 340, 338), (338, 340, 341), (339, 341, 320), (339, 338, 341), (340, 342, 341), (341, 342, 320), (325, 343, 326), (326, 343, 344), (328, 344, 345), (330, 345, 346), (332, 346, 347), (311, 332, 347), (343, 348, 344), (344, 348, 349), (345, 349, 350), (346, 350, 347), (346, 345, 350), (348, 351, 349), (349, 351, 352), (350, 352, 347), (350, 349, 352), (351, 353, 352), (352, 353, 347), (333, 311, 334), (354, 334, 335), (336, 354, 335), (336, 355, 354), (336, 356, 355), (336, 317, 356), (356, 317, 319), (322, 356, 319), (322, 357, 356), (322, 323, 357), (357, 323, 327), (329, 327, 328), (329, 357, 327), (329, 355, 357), (329, 331, 355), (329, 330, 331), (334, 310, 335), (331, 332, 333), (354, 333, 334), (354, 331, 333), (354, 355, 331), (330, 346, 332), (328, 345, 330), (344, 349, 345), (316, 314, 338), (357, 355, 356), (326, 344, 328), (319, 317, 318), (324, 326, 327), (323, 324, 327), (321, 320, 358), (358, 320, 359), (342, 311, 320), (342, 340, 311), (311, 340, 309), (309, 340, 313), (313, 340, 337), (360, 49, 311), (360, 86, 49), (360, 361, 86), (360, 362, 361), (361, 362, 363), (364, 361, 363), (364, 365, 361), (361, 365, 366), (88, 89, 86), (86, 89, 95), (93, 86, 95), (93, 94, 86), (86, 94, 49), (49, 50, 311), (311, 50, 320), (320, 50, 359), (359, 50, 367), (367, 50, 368), (368, 50, 369), (369, 50, 370), (371, 369, 370), (372, 373, 374), (372, 375, 373), (372, 376, 375), (375, 376, 377), (378, 377, 379), (380, 379, 381), (382, 381, 383), (384, 382, 383), (384, 385, 382), (384, 386, 385), (384, 387, 386), (384, 388, 387), (387, 388, 389), (390, 389, 391), (392, 391, 393), (394, 393, 395), (396, 395, 374), (397, 374, 373), (398, 373, 375), (378, 375, 377), (378, 398, 375), (378, 399, 398), (378, 380, 399), (378, 379, 380), (376, 400, 377), (377, 400, 401), (379, 401, 402), (381, 402, 383), (381, 379, 402), (400, 403, 401), (401, 403, 404), (402, 404, 383), (402, 401, 404), (403, 405, 404), (404, 405, 383), (388, 406, 389), (389, 406, 407), (391, 407, 408), (393, 408, 409), (395, 409, 410), (374, 395, 410), (406, 411, 407), (407, 411, 412), (408, 412, 413), (409, 413, 410), (409, 408, 413), (411, 414, 412), (412, 414, 415), (413, 415, 410), (413, 412, 415), (414, 416, 415), (415, 416, 410), (396, 374, 397), (417, 397, 398), (399, 417, 398), (399, 418, 417), (399, 419, 418), (399, 380, 419), (419, 380, 382), (385, 419, 382), (385, 420, 419), (385, 386, 420), (420, 386, 390), (392, 390, 391), (392, 420, 390), (392, 418, 420), (392, 394, 418), (392, 393, 394), (397, 373, 398), (394, 395, 396), (417, 396, 397), (417, 394, 396), (417, 418, 394), (393, 409, 395), (391, 408, 393), (407, 412, 408), (379, 377, 401), (420, 418, 419), (389, 407, 391), (382, 380, 381), (387, 389, 390), (386, 387, 390), (405, 400, 383), (405, 403, 400), (400, 376, 383), (383, 376, 372), (374, 383, 372), (374, 421, 383), (383, 421, 36), (422, 36, 37), (423, 37, 48), (423, 422, 37), (423, 424, 422), (423, 425, 424), (423, 426, 425), (423, 427, 426), (423, 428, 427), (421, 429, 36), (36, 429, 430), (431, 430, 432), (431, 36, 430), (430, 433, 432), (383, 36, 422), (37, 39, 48), (48, 39, 40), (46, 48, 40), (46, 44, 48), (48, 44, 45), (374, 410, 421), (421, 410, 434), (303, 435, 298), (303, 436, 435), (303, 302, 436), (436, 302, 437), (438, 437, 439), (440, 439, 441), (442, 441, 295), (443, 442, 295), (443, 444, 442), (443, 445, 444), (443, 446, 445), (443, 447, 446), (446, 447, 448), (449, 448, 450), (451, 450, 452), (453, 452, 454), (455, 454, 298), (456, 298, 435), (457, 435, 436), (438, 436, 437), (438, 457, 436), (438, 458, 457), (438, 440, 458), (438, 439, 440), (302, 301, 437), (437, 301, 459), (439, 459, 460), (441, 460, 295), (441, 439, 460), (301, 300, 459), (459, 300, 461), (460, 461, 295), (460, 459, 461), (300, 299, 461), (461, 299, 295), (447, 462, 448), (448, 462, 463), (450, 463, 464), (452, 464, 465), (454, 465, 466), (298, 454, 466), (462, 467, 463), (463, 467, 468), (464, 468, 469), (465, 469, 466), (465, 464, 469), (467, 470, 468), (468, 470, 471), (469, 471, 466), (469, 468, 471), (470, 472, 471), (471, 472, 466), (455, 298, 456), (473, 456, 457), (458, 473, 457), (458, 474, 473), (458, 475, 474), (458, 440, 475), (475, 440, 442), (444, 475, 442), (444, 476, 475), (444, 445, 476), (476, 445, 449), (451, 449, 450), (451, 476, 449), (451, 474, 476), (451, 453, 474), (451, 452, 453), (456, 435, 457), (453, 454, 455), (473, 455, 456), (473, 453, 455), (473, 474, 453), (452, 465, 454), (450, 464, 452), (463, 468, 464), (439, 437, 459), (476, 474, 475), (448, 463, 450), (442, 440, 441), (446, 448, 449), (445, 446, 449), (298, 466, 297), (297, 466, 477), (241, 478, 229), (241, 479, 478), (241, 240, 479), (479, 240, 480), (481, 480, 482), (483, 482, 484), (485, 484, 230), (486, 485, 230), (486, 487, 485), (486, 488, 487), (486, 489, 488), (486, 490, 489), (489, 490, 491), (492, 491, 493), (494, 493, 495), (496, 495, 497), (498, 497, 229), (499, 229, 478), (500, 478, 479), (481, 479, 480), (481, 500, 479), (481, 501, 500), (481, 483, 501), (481, 482, 483), (240, 239, 480), (480, 239, 502), (482, 502, 503), (484, 503, 230), (484, 482, 503), (239, 238, 502), (502, 238, 504), (503, 504, 230), (503, 502, 504), (238, 237, 504), (504, 237, 230), (490, 505, 491), (491, 505, 506), (493, 506, 507), (495, 507, 508), (497, 508, 509), (229, 497, 509), (505, 510, 506), (506, 510, 511), (507, 511, 512), (508, 512, 509), (508, 507, 512), (510, 513, 511), (511, 513, 514), (512, 514, 509), (512, 511, 514), (513, 515, 514), (514, 515, 509), (498, 229, 499), (516, 499, 500), (501, 516, 500), (501, 517, 516), (501, 518, 517), (501, 483, 518), (518, 483, 485), (487, 518, 485), (487, 519, 518), (487, 488, 519), (519, 488, 492), (494, 492, 493), (494, 519, 492), (494, 517, 519), (494, 496, 517), (494, 495, 496), (499, 478, 500), (496, 497, 498), (516, 498, 499), (516, 496, 498), (516, 517, 496), (495, 508, 497), (493, 507, 495), (506, 511, 507), (482, 480, 502), (519, 517, 518), (491, 506, 493), (485, 483, 484), (489, 491, 492), (488, 489, 492), (229, 509, 242), (242, 509, 520), (431, 521, 36), (431, 522, 521), (431, 432, 522), (522, 432, 523), (524, 523, 525), (526, 525, 527), (528, 527, 421), (434, 528, 421), (434, 529, 528), (434, 530, 529), (434, 531, 530), (434, 532, 531), (531, 532, 533), (534, 533, 535), (536, 535, 537), (538, 537, 539), (540, 539, 36), (541, 36, 521), (542, 521, 522), (524, 522, 523), (524, 542, 522), (524, 543, 542), (524, 526, 543), (524, 525, 526), (432, 433, 523), (523, 433, 544), (525, 544, 545), (527, 545, 421), (527, 525, 545), (433, 430, 544), (544, 430, 546), (545, 546, 421), (545, 544, 546), (430, 429, 546), (546, 429, 421), (532, 547, 533), (533, 547, 548), (535, 548, 549), (537, 549, 550), (539, 550, 33), (36, 539, 33), (547, 551, 548), (548, 551, 552), (549, 552, 553), (550, 553, 33), (550, 549, 553), (551, 554, 552), (552, 554, 555), (553, 555, 33), (553, 552, 555), (554, 556, 555), (555, 556, 33), (540, 36, 541), (557, 541, 542), (543, 557, 542), (543, 558, 557), (543, 559, 558), (543, 526, 559), (559, 526, 528), (529, 559, 528), (529, 560, 559), (529, 530, 560), (560, 530, 534), (536, 534, 535), (536, 560, 534), (536, 558, 560), (536, 538, 558), (536, 537, 538), (541, 521, 542), (538, 539, 540), (557, 540, 541), (557, 538, 540), (557, 558, 538), (537, 550, 539), (535, 549, 537), (548, 552, 549), (525, 523, 544), (560, 558, 559), (533, 548, 535), (528, 526, 527), (531, 533, 534), (530, 531, 534), (424, 561, 422), (424, 562, 561), (424, 425, 562), (562, 425, 563), (564, 563, 565), (566, 565, 567), (568, 567, 423), (569, 568, 423), (569, 570, 568), (569, 571, 570), (569, 572, 571), (569, 573, 572), (572, 573, 574), (575, 574, 576), (577, 576, 578), (579, 578, 580), (581, 580, 422), (582, 422, 561), (583, 561, 562), (564, 562, 563), (564, 583, 562), (564, 584, 583), (564, 566, 584), (564, 565, 566), (425, 426, 563), (563, 426, 585), (565, 585, 586), (567, 586, 423), (567, 565, 586), (426, 427, 585), (585, 427, 587), (586, 587, 423), (586, 585, 587), (427, 428, 587), (587, 428, 423), (573, 588, 574), (574, 588, 589), (576, 589, 590), (578, 590, 591), (580, 591, 592), (422, 580, 592), (588, 593, 589), (589, 593, 594), (590, 594, 595), (591, 595, 592), (591, 590, 595), (593, 596, 594), (594, 596, 597), (595, 597, 592), (595, 594, 597), (596, 598, 597), (597, 598, 592), (581, 422, 582), (599, 582, 583), (584, 599, 583), (584, 600, 599), (584, 601, 600), (584, 566, 601), (601, 566, 568), (570, 601, 568), (570, 602, 601), (570, 571, 602), (602, 571, 575), (577, 575, 576), (577, 602, 575), (577, 600, 602), (577, 579, 600), (577, 578, 579), (582, 561, 583), (579, 580, 581), (599, 581, 582), (599, 579, 581), (599, 600, 579), (578, 591, 580), (576, 590, 578), (589, 594, 590), (565, 563, 585), (602, 600, 601), (574, 589, 576), (568, 566, 567), (572, 574, 575), (571, 572, 575), (603, 569, 15), (603, 604, 569), (569, 604, 605), (569, 423, 15), (15, 423, 30), (31, 15, 30), (31, 14, 15), (31, 361, 14), (31, 86, 361), (423, 48, 30), (361, 606, 14), (14, 606, 63), (63, 606, 607), (607, 606, 608), (367, 609, 359), (367, 610, 609), (367, 368, 610), (610, 368, 611), (612, 611, 613), (614, 613, 615), (616, 615, 50), (51, 616, 50), (51, 617, 616), (51, 618, 617), (51, 619, 618), (51, 620, 619), (619, 620, 621), (622, 621, 623), (624, 623, 625), (626, 625, 627), (628, 627, 359), (629, 359, 609), (630, 609, 610), (612, 610, 611), (612, 630, 610), (612, 631, 630), (612, 614, 631), (612, 613, 614), (368, 369, 611), (611, 369, 632), (613, 632, 633), (615, 633, 50), (615, 613, 633), (369, 371, 632), (632, 371, 634), (633, 634, 50), (633, 632, 634), (371, 370, 634), (634, 370, 50), (620, 635, 621), (621, 635, 636), (623, 636, 637), (625, 637, 638), (627, 638, 358), (359, 627, 358), (635, 639, 636), (636, 639, 640), (637, 640, 641), (638, 641, 358), (638, 637, 641), (639, 642, 640), (640, 642, 643), (641, 643, 358), (641, 640, 643), (642, 644, 643), (643, 644, 358), (628, 359, 629), (645, 629, 630), (631, 645, 630), (631, 646, 645), (631, 647, 646), (631, 614, 647), (647, 614, 616), (617, 647, 616), (617, 648, 647), (617, 618, 648), (648, 618, 622), (624, 622, 623), (624, 648, 622), (624, 646, 648), (624, 626, 646), (624, 625, 626), (629, 609, 630), (626, 627, 628), (645, 628, 629), (645, 626, 628), (645, 646, 626), (625, 638, 627), (623, 637, 625), (636, 640, 637), (613, 611, 632), (648, 646, 647), (621, 636, 623), (616, 614, 615), (619, 621, 622), (618, 619, 622), (366, 649, 361), (366, 650, 649), (366, 365, 650), (650, 365, 651), (652, 651, 653), (654, 653, 655), (656, 655, 360), (657, 656, 360), (657, 658, 656), (657, 659, 658), (657, 660, 659), (657, 661, 660), (660, 661, 662), (663, 662, 664), (665, 664, 666), (667, 666, 668), (669, 668, 361), (670, 361, 649), (671, 649, 650), (652, 650, 651), (652, 671, 650), (652, 672, 671), (652, 654, 672), (652, 653, 654), (365, 364, 651), (651, 364, 673), (653, 673, 674), (655, 674, 360), (655, 653, 674), (364, 363, 673), (673, 363, 675), (674, 675, 360), (674, 673, 675), (363, 362, 675), (675, 362, 360), (661, 676, 662), (662, 676, 677), (664, 677, 678), (666, 678, 679), (668, 679, 606), (361, 668, 606), (676, 680, 677), (677, 680, 681), (678, 681, 682), (679, 682, 606), (679, 678, 682), (680, 683, 681), (681, 683, 684), (682, 684, 606), (682, 681, 684), (683, 685, 684), (684, 685, 606), (669, 361, 670), (686, 670, 671), (672, 686, 671), (672, 687, 686), (672, 688, 687), (672, 654, 688), (688, 654, 656), (658, 688, 656), (658, 689, 688), (658, 659, 689), (689, 659, 663), (665, 663, 664), (665, 689, 663), (665, 687, 689), (665, 667, 687), (665, 666, 667), (670, 649, 671), (667, 668, 669), (686, 669, 670), (686, 667, 669), (686, 687, 667), (666, 679, 668), (664, 678, 666), (677, 681, 678), (653, 651, 673), (689, 687, 688), (662, 677, 664), (656, 654, 655), (660, 662, 663), (659, 660, 663), (311, 347, 360), (360, 347, 657), (308, 690, 296), (308, 691, 690), (308, 307, 691), (691, 307, 692), (693, 692, 694), (695, 694, 696), (697, 696, 297), (477, 697, 297), (477, 698, 697), (477, 699, 698), (477, 700, 699), (477, 701, 700), (700, 701, 702), (703, 702, 704), (705, 704, 706), (707, 706, 708), (709, 708, 296), (710, 296, 690), (711, 690, 691), (693, 691, 692), (693, 711, 691), (693, 712, 711), (693, 695, 712), (693, 694, 695), (307, 306, 692), (692, 306, 713), (694, 713, 714), (696, 714, 297), (696, 694, 714), (306, 305, 713), (713, 305, 715), (714, 715, 297), (714, 713, 715), (305, 304, 715), (715, 304, 297), (701, 716, 702), (702, 716, 717), (704, 717, 718), (706, 718, 719), (708, 719, 720), (296, 708, 720), (716, 721, 717), (717, 721, 722), (718, 722, 723), (719, 723, 720), (719, 718, 723), (721, 724, 722), (722, 724, 725), (723, 725, 720), (723, 722, 725), (724, 726, 725), (725, 726, 720), (709, 296, 710), (727, 710, 711), (712, 727, 711), (712, 728, 727), (712, 729, 728), (712, 695, 729), (729, 695, 697), (698, 729, 697), (698, 730, 729), (698, 699, 730), (730, 699, 703), (705, 703, 704), (705, 730, 703), (705, 728, 730), (705, 707, 728), (705, 706, 707), (710, 690, 711), (707, 708, 709), (727, 709, 710), (727, 707, 709), (727, 728, 707), (706, 719, 708), (704, 718, 706), (717, 722, 718), (694, 692, 713), (730, 728, 729), (702, 717, 704), (697, 695, 696), (700, 702, 703), (699, 700, 703), (243, 731, 175), (243, 732, 731), (243, 244, 732), (732, 244, 733), (734, 733, 735), (736, 735, 737), (738, 737, 242), (520, 738, 242), (520, 739, 738), (520, 740, 739), (520, 741, 740), (520, 742, 741), (741, 742, 743), (744, 743, 745), (746, 745, 747), (748, 747, 749), (750, 749, 175), (751, 175, 731), (752, 731, 732), (734, 732, 733), (734, 752, 732), (734, 753, 752), (734, 736, 753), (734, 735, 736), (244, 245, 733), (733, 245, 754), (735, 754, 755), (737, 755, 242), (737, 735, 755), (245, 247, 754), (754, 247, 756), (755, 756, 242), (755, 754, 756), (247, 246, 756), (756, 246, 242), (742, 757, 743), (743, 757, 758), (745, 758, 759), (747, 759, 760), (749, 760, 176), (175, 749, 176), (757, 761, 758), (758, 761, 762), (759, 762, 763), (760, 763, 176), (760, 759, 763), (761, 764, 762), (762, 764, 765), (763, 765, 176), (763, 762, 765), (764, 766, 765), (765, 766, 176), (750, 175, 751), (767, 751, 752), (753, 767, 752), (753, 768, 767), (753, 769, 768), (753, 736, 769), (769, 736, 738), (739, 769, 738), (739, 770, 769), (739, 740, 770), (770, 740, 744), (746, 744, 745), (746, 770, 744), (746, 768, 770), (746, 748, 768), (746, 747, 748), (751, 731, 752), (748, 749, 750), (767, 750, 751), (767, 748, 750), (767, 768, 748), (747, 760, 749), (745, 759, 747), (758, 762, 759), (735, 733, 754), (770, 768, 769), (743, 758, 745), (738, 736, 737), (741, 743, 744), (740, 741, 744), (236, 771, 231), (236, 772, 771), (236, 235, 772), (772, 235, 773), (774, 773, 775), (776, 775, 777), (778, 777, 184), (185, 778, 184), (185, 779, 778), (185, 780, 779), (185, 781, 780), (185, 782, 781), (781, 782, 783), (784, 783, 785), (786, 785, 787), (788, 787, 789), (790, 789, 231), (791, 231, 771), (792, 771, 772), (774, 772, 773), (774, 792, 772), (774, 793, 792), (774, 776, 793), (774, 775, 776), (235, 234, 773), (773, 234, 794), (775, 794, 795), (777, 795, 184), (777, 775, 795), (234, 233, 794), (794, 233, 796), (795, 796, 184), (795, 794, 796), (233, 232, 796), (796, 232, 184), (782, 797, 783), (783, 797, 798), (785, 798, 799), (787, 799, 800), (789, 800, 801), (231, 789, 801), (797, 802, 798), (798, 802, 803), (799, 803, 804), (800, 804, 801), (800, 799, 804), (802, 805, 803), (803, 805, 806), (804, 806, 801), (804, 803, 806), (805, 807, 806), (806, 807, 801), (790, 231, 791), (808, 791, 792), (793, 808, 792), (793, 809, 808), (793, 810, 809), (793, 776, 810), (810, 776, 778), (779, 810, 778), (779, 811, 810), (779, 780, 811), (811, 780, 784), (786, 784, 785), (786, 811, 784), (786, 809, 811), (786, 788, 809), (786, 787, 788), (791, 771, 792), (788, 789, 790), (808, 790, 791), (808, 788, 790), (808, 809, 788), (787, 800, 789), (785, 799, 787), (798, 803, 799), (775, 773, 794), (811, 809, 810), (783, 798, 785), (778, 776, 777), (781, 783, 784), (780, 781, 784), (486, 230, 801), (801, 230, 231), (13, 812, 15), (13, 813, 812), (13, 11, 813), (813, 11, 814), (815, 814, 816), (817, 816, 818), (819, 818, 32), (820, 32, 821), (822, 821, 823), (824, 823, 825), (826, 825, 827), (828, 827, 829), (603, 828, 829), (603, 830, 828), (603, 831, 830), (603, 15, 831), (831, 15, 832), (833, 832, 834), (835, 834, 815), (817, 815, 816), (817, 835, 815), (817, 836, 835), (817, 819, 836), (817, 818, 819), (11, 9, 814), (814, 9, 837), (816, 837, 838), (818, 838, 3), (32, 818, 3), (9, 7, 837), (837, 7, 839), (838, 839, 3), (838, 837, 839), (7, 5, 839), (839, 5, 3), (819, 32, 820), (836, 820, 822), (840, 822, 824), (841, 824, 826), (830, 826, 828), (830, 841, 826), (830, 831, 841), (841, 831, 833), (840, 833, 835), (836, 840, 835), (836, 822, 840), (820, 821, 822), (822, 823, 824), (824, 825, 826), (826, 827, 828), (832, 15, 812), (834, 812, 813), (815, 813, 814), (815, 834, 813), (834, 832, 812), (833, 831, 832), (835, 833, 834), (824, 841, 840), (840, 841, 833), (816, 814, 837), (818, 816, 838), (820, 836, 819), (842, 843, 844), (844, 843, 845), (846, 845, 847), (848, 847, 849), (850, 849, 851), (852, 851, 853), (854, 853, 855), (854, 852, 853), (844, 845, 846), (846, 847, 848), (848, 849, 850), (850, 851, 852), (844, 846, 842), (842, 846, 848), (850, 842, 848), (850, 852, 842), (842, 852, 856), (857, 856, 858), (859, 858, 860), (859, 857, 858), (859, 861, 857), (857, 861, 862), (863, 857, 862), (863, 864, 857), (852, 854, 856), (856, 854, 865), (865, 854, 866), (866, 854, 867), (867, 854, 868), (868, 854, 869), (869, 854, 870), (870, 854, 871), (872, 871, 873), (872, 870, 871), (874, 875, 871), (874, 876, 875), (874, 877, 876), (876, 877, 878), (879, 876, 878), (879, 880, 876), (876, 881, 875), (875, 881, 882), (882, 881, 883), (884, 882, 883), (884, 885, 882), (884, 886, 885), (884, 887, 886), (884, 888, 887), (884, 889, 888), (884, 890, 889), (884, 860, 890), (890, 860, 891), (891, 860, 892), (892, 860, 893), (893, 860, 894), (894, 860, 895), (895, 860, 896), (896, 860, 858), (897, 898, 881), (881, 898, 899), (900, 881, 899), (900, 883, 881), (857, 842, 856), (875, 901, 871), (871, 901, 902), (903, 871, 902), (903, 904, 871), (871, 904, 873), (855, 905, 854), (854, 905, 871), (871, 905, 874), (874, 905, 906), (877, 906, 907), (878, 907, 908), (879, 908, 909), (880, 909, 910), (876, 910, 911), (876, 880, 910), (874, 906, 877), (877, 907, 878), (878, 908, 879), (879, 909, 880), (881, 912, 897), (897, 912, 913), (898, 913, 914), (899, 914, 915), (900, 915, 916), (883, 916, 917), (884, 917, 918), (884, 883, 917), (897, 913, 898), (898, 914, 899), (899, 915, 900), (900, 916, 883), (918, 919, 884), (884, 919, 860), (860, 919, 859), (859, 919, 920), (861, 920, 921), (862, 921, 922), (863, 922, 923), (864, 923, 924), (857, 924, 925), (857, 864, 924), (859, 920, 861), (861, 921, 862), (862, 922, 863), (863, 923, 864), (858, 926, 896), (896, 926, 927), (895, 927, 928), (894, 928, 929), (893, 929, 930), (892, 930, 931), (891, 931, 932), (891, 892, 931), (896, 927, 895), (895, 928, 894), (894, 929, 893), (893, 930, 892), (932, 933, 891), (891, 933, 890), (325, 321, 932), (343, 932, 348), (343, 325, 932), (321, 358, 932), (932, 358, 644), (54, 644, 642), (639, 54, 642), (639, 635, 54), (54, 635, 620), (51, 54, 620), (932, 644, 54), (35, 932, 54), (35, 933, 932), (35, 532, 933), (35, 547, 532), (35, 551, 547), (35, 554, 551), (35, 556, 554), (35, 33, 556), (532, 434, 933), (933, 434, 410), (416, 933, 410), (416, 414, 933), (933, 414, 411), (406, 933, 411), (406, 388, 933), (933, 388, 384), (934, 384, 592), (935, 592, 936), (937, 936, 938), (937, 935, 936), (933, 384, 934), (936, 592, 605), (179, 936, 605), (179, 939, 936), (179, 520, 939), (179, 742, 520), (179, 757, 742), (179, 761, 757), (179, 764, 761), (179, 766, 764), (179, 176, 766), (592, 598, 605), (605, 598, 596), (593, 605, 596), (593, 588, 605), (605, 588, 573), (569, 605, 573), (509, 940, 520), (509, 941, 940), (509, 515, 941), (941, 515, 513), (510, 941, 513), (510, 505, 941), (941, 505, 490), (486, 941, 490), (486, 801, 941), (941, 801, 807), (188, 807, 805), (802, 188, 805), (802, 797, 188), (188, 797, 782), (185, 188, 782), (941, 807, 188), (942, 941, 188), (942, 943, 941), (942, 701, 943), (942, 716, 701), (942, 721, 716), (942, 724, 721), (942, 726, 724), (942, 720, 726), (701, 477, 943), (943, 477, 466), (472, 943, 466), (472, 470, 943), (943, 470, 467), (462, 943, 467), (462, 447, 943), (943, 447, 443), (944, 443, 284), (945, 284, 946), (947, 946, 948), (947, 945, 946), (943, 443, 944), (946, 284, 182), (926, 182, 608), (657, 608, 661), (657, 926, 608), (657, 930, 926), (657, 931, 930), (657, 347, 931), (931, 347, 932), (932, 347, 353), (351, 932, 353), (351, 348, 932), (284, 290, 182), (182, 290, 288), (285, 182, 288), (285, 280, 182), (182, 280, 262), (174, 182, 262), (946, 182, 926), (606, 685, 608), (608, 685, 683), (680, 608, 683), (680, 676, 608), (608, 676, 661), (930, 929, 926), (926, 929, 928), (927, 926, 928), (946, 949, 948), (945, 944, 284), (940, 950, 520), (520, 950, 939), (939, 950, 951), (952, 939, 951), (952, 953, 939), (936, 954, 938), (935, 934, 592), (890, 933, 889), (889, 933, 934), (888, 934, 935), (887, 935, 937), (886, 937, 938), (885, 938, 954), (882, 954, 936), (882, 885, 954), (889, 934, 888), (888, 935, 887), (887, 937, 886), (886, 938, 885), (936, 939, 882), (882, 939, 875), (870, 943, 869), (869, 943, 944), (868, 944, 945), (867, 945, 947), (866, 947, 948), (865, 948, 949), (856, 949, 946), (856, 865, 949), (869, 944, 868), (868, 945, 867), (867, 947, 866), (866, 948, 865), (858, 856, 926), (926, 856, 946), (875, 939, 901), (901, 939, 953), (902, 953, 952), (903, 952, 951), (904, 951, 950), (873, 950, 940), (872, 940, 941), (872, 873, 940), (901, 953, 902), (902, 952, 903), (903, 951, 904), (904, 950, 873), (250, 284, 295), (295, 284, 443), (115, 161, 99), (99, 161, 296), (97, 296, 720), (137, 720, 955), (137, 97, 720), (137, 102, 97), (99, 296, 97), (720, 942, 955), (384, 383, 592), (592, 383, 422), (187, 955, 188), (188, 955, 942), (955, 187, 137), (137, 187, 186), (139, 186, 206), (73, 206, 821), (52, 821, 32), (53, 32, 34), (53, 52, 32), (137, 186, 139), (206, 204, 821), (821, 204, 823), (823, 204, 202), (825, 202, 200), (827, 200, 198), (829, 198, 177), (603, 177, 178), (604, 603, 178), (823, 202, 825), (825, 200, 827), (827, 198, 829), (829, 177, 603), (73, 821, 52), (71, 141, 73), (71, 143, 141), (71, 69, 143), (143, 69, 145), (145, 69, 67), (147, 67, 65), (148, 65, 63), (607, 148, 63), (607, 181, 148), (145, 67, 147), (147, 65, 148), (141, 139, 73), (73, 139, 206), (53, 34, 54), (54, 34, 35), (179, 605, 178), (178, 605, 604), (608, 182, 607), (607, 182, 181), (870, 872, 943), (943, 872, 941), (911, 912, 876), (876, 912, 881), (842, 857, 843), (843, 857, 925), (853, 843, 855), (853, 851, 843), (843, 851, 849), (847, 843, 849), (847, 845, 843), (843, 925, 855), (855, 925, 919), (918, 855, 919), (918, 905, 855), (918, 912, 905), (918, 917, 912), (912, 917, 916), (915, 912, 916), (915, 914, 912), (912, 914, 913), (924, 923, 925), (925, 923, 922), (921, 925, 922), (921, 920, 925), (925, 920, 919), (912, 911, 905), (905, 911, 906), (906, 911, 907), (907, 911, 908), (908, 911, 909), (909, 911, 910)])
me_table_001.polygons.foreach_set('material_index', [1, 1, 1, 1, 1, 1, 1, 1, 1, 1, 1, 1, 1, 1, 1, 1, 1, 1, 1, 1, 1, 1, 1, 1, 1, 1, 1, 1, 1, 1, 1, 1, 1, 1, 1, 1, 1, 1, 1, 1, 1, 1, 1, 1, 1, 1, 1, 1, 1, 1, 1, 1, 1, 1, 1, 1, 1, 1, 1, 1, 1, 1, 1, 1, 1, 1, 1, 1, 1, 1, 1, 1, 1, 1, 1, 1, 1, 1, 1, 1, 1, 1, 1, 1, 1, 1, 1, 1, 1, 1, 1, 1, 1, 1, 1, 1, 1, 1, 1, 1, 1, 1, 1, 1, 1, 1, 1, 1, 1, 1, 1, 1, 1, 1, 1, 1, 1, 1, 1, 1, 1, 1, 1, 1, 1, 1, 1, 1, 1, 1, 1, 1, 1, 1, 1, 1, 1, 1, 1, 1, 1, 1, 1, 1, 1, 1, 1, 1, 1, 1, 1, 1, 1, 1, 1, 1, 1, 1, 1, 1, 1, 1, 1, 1, 1, 1, 1, 1, 1, 1, 1, 1, 1, 1, 1, 1, 1, 1, 1, 1, 1, 1, 1, 1, 1, 1, 1, 1, 1, 1, 1, 1, 1, 1, 1, 1, 1, 1, 1, 1, 1, 1, 1, 1, 1, 1, 1, 1, 1, 1, 1, 1, 1, 1, 1, 1, 1, 1, 1, 1, 1, 1, 1, 1, 1, 1, 1, 1, 1, 1, 1, 1, 1, 1, 1, 1, 1, 1, 1, 1, 1, 1, 1, 1, 1, 1, 1, 1, 1, 1, 1, 1, 1, 1, 1, 1, 1, 1, 1, 1, 1, 1, 1, 1, 1, 1, 1, 1, 1, 1, 1, 1, 1, 1, 1, 1, 1, 1, 1, 1, 1, 1, 1, 1, 1, 1, 1, 1, 1, 1, 1, 1, 1, 1, 1, 1, 1, 1, 1, 1, 0, 1, 1, 1, 1, 1, 1, 1, 1, 1, 1, 1, 1, 1, 1, 1, 1, 1, 1, 1, 1, 1, 1, 1, 1, 1, 1, 1, 1, 1, 1, 1, 1, 1, 1, 1, 1, 1, 1, 1, 1, 1, 1, 1, 1, 1, 1, 1, 1, 1, 1, 1, 1, 1, 1, 1, 1, 1, 1, 1, 1, 1, 1, 1, 1, 1, 1, 1, 1, 1, 1, 1, 1, 1, 1, 1, 1, 1, 1, 1, 1, 1, 1, 1, 1, 1, 1, 1, 1, 1, 1, 1, 1, 1, 1, 1, 1, 1, 1, 1, 1, 1, 1, 1, 1, 1, 1, 1, 1, 1, 1, 1, 1, 1, 1, 1, 1, 1, 1, 1, 1, 1, 1, 1, 1, 1, 1, 1, 1, 1, 1, 1, 1, 1, 1, 1, 1, 1, 1, 1, 1, 1, 1, 1, 1, 1, 1, 1, 1, 1, 1, 1, 1, 1, 1, 1, 1, 1, 1, 1, 1, 1, 1, 1, 1, 1, 1, 1, 1, 1, 1, 1, 1, 1, 1, 1, 1, 1, 1, 1, 1, 1, 1, 1, 1, 1, 1, 1, 1, 1, 1, 1, 1, 1, 1, 1, 1, 1, 1, 1, 1, 1, 1, 1, 1, 1, 1, 1, 1, 1, 1, 1, 1, 1, 1, 1, 1, 1, 1, 1, 1, 1, 1, 1, 1, 1, 1, 1, 1, 1, 1, 1, 1, 1, 1, 1, 1, 1, 1, 1, 1, 1, 1, 1, 1, 1, 1, 1, 1, 1, 1, 1, 1, 1, 1, 1, 1, 1, 1, 1, 1, 1, 1, 1, 1, 1, 1, 1, 1, 1, 1, 1, 1, 1, 1, 1, 1, 1, 1, 1, 1, 1, 1, 1, 1, 1, 1, 1, 1, 1, 1, 1, 1, 1, 1, 1, 1, 1, 1, 1, 1, 1, 1, 1, 1, 1, 1, 1, 1, 1, 1, 1, 1, 1, 1, 1, 1, 1, 1, 1, 1, 1, 1, 1, 1, 1, 1, 1, 1, 1, 1, 1, 1, 1, 1, 1, 1, 1, 1, 1, 1, 1, 1, 1, 1, 1, 1, 1, 1, 1, 1, 1, 1, 1, 1, 1, 1, 1, 1, 1, 1, 1, 1, 1, 1, 1, 1, 1, 1, 1, 1, 1, 1, 1, 1, 1, 1, 1, 1, 1, 1, 1, 1, 1, 1, 1, 1, 1, 1, 1, 1, 1, 1, 1, 1, 1, 1, 1, 1, 1, 1, 1, 1, 1, 1, 1, 1, 1, 1, 1, 1, 1, 1, 1, 1, 1, 1, 1, 1, 1, 1, 1, 1, 1, 1, 1, 1, 1, 1, 1, 1, 1, 1, 1, 1, 1, 1, 1, 1, 1, 1, 1, 1, 1, 1, 1, 1, 1, 1, 1, 1, 1, 1, 1, 1, 1, 1, 1, 1, 1, 1, 1, 1, 1, 1, 1, 1, 1, 1, 1, 1, 1, 1, 1, 1, 1, 1, 1, 1, 1, 1, 1, 1, 1, 1, 1, 1, 1, 1, 1, 1, 1, 1, 1, 1, 1, 1, 1, 1, 1, 1, 1, 1, 1, 1, 1, 1, 1, 1, 1, 1, 1, 1, 1, 1, 1, 1, 1, 1, 1, 1, 1, 1, 1, 1, 1, 1, 1, 1, 1, 1, 1, 1, 1, 1, 1, 1, 1, 1, 1, 1, 1, 1, 1, 1, 1, 1, 1, 1, 1, 1, 1, 1, 1, 1, 1, 1, 1, 1, 1, 1, 1, 1, 1, 1, 1, 1, 1, 1, 1, 1, 1, 1, 1, 1, 1, 1, 1, 1, 1, 1, 1, 1, 1, 1, 1, 1, 1, 1, 1, 1, 1, 1, 1, 1, 1, 1, 1, 1, 1, 1, 1, 1, 1, 1, 1, 1, 1, 1, 1, 1, 1, 1, 1, 1, 1, 1, 1, 1, 1, 1, 1, 1, 1, 1, 1, 1, 1, 1, 1, 1, 1, 1, 1, 1, 1, 1, 1, 1, 1, 1, 1, 1, 1, 1, 1, 1, 1, 1, 1, 1, 1, 1, 1, 1, 1, 1, 1, 1, 1, 1, 1, 1, 1, 1, 1, 1, 1, 1, 1, 1, 1, 1, 1, 1, 1, 1, 1, 1, 1, 1, 1, 1, 1, 1, 1, 1, 1, 1, 1, 1, 1, 1, 1, 1, 1, 1, 1, 1, 1, 1, 1, 1, 1, 1, 1, 1, 1, 1, 1, 1, 1, 1, 1, 1, 1, 1, 1, 1, 1, 1, 1, 1, 1, 1, 1, 1, 1, 1, 1, 1, 1, 1, 1, 1, 1, 1, 1, 1, 1, 1, 1, 1, 1, 1, 1, 1, 1, 1, 1, 1, 1, 1, 1, 1, 1, 1, 1, 1, 1, 1, 1, 1, 1, 1, 1, 1, 1, 1, 1, 1, 1, 1, 1, 1, 1, 1, 1, 1, 1, 1, 1, 1, 1, 1, 1, 1, 1, 1, 1, 1, 1, 1, 1, 1, 1, 1, 1, 1, 1, 1, 1, 1, 1, 1, 1, 1, 1, 1, 1, 1, 1, 1, 1, 1, 1, 1, 1, 1, 1, 1, 1, 1, 1, 1, 1, 1, 1, 1, 1, 1, 1, 1, 1, 1, 1, 1, 1, 1, 1, 1, 1, 1, 1, 1, 1, 1, 1, 1, 1, 1, 1, 1, 1, 1, 1, 1, 1, 1, 1, 1, 1, 1, 1, 1, 1, 1, 1, 1, 1, 1, 1, 1, 1, 1, 1, 1, 1, 1, 1, 1, 1, 1, 1, 1, 1, 1, 1, 1, 1, 1, 1, 1, 1, 1, 1, 1, 1, 1, 1, 1, 1, 1, 1, 1, 1, 1, 1, 1, 1, 1, 1, 1, 1, 1, 1, 1, 1, 1, 1, 1, 1, 1, 1, 1, 1, 1, 1, 1, 1, 1, 1, 1, 1, 1, 1, 1, 1, 1, 1, 1, 1, 1, 1, 1, 1, 1, 1, 1, 1, 1, 1, 1, 1, 1, 1, 1, 1, 1, 1, 1, 1, 1, 1, 1, 1, 1, 1, 1, 1, 1, 1, 1, 1, 1, 1, 1, 1, 1, 1, 1, 1, 1, 1, 1, 1, 1, 1, 1, 1, 1, 1, 1, 1, 1, 1, 1, 1, 1, 1, 1, 1, 1, 1, 1, 1, 1, 1, 1, 1, 1, 1, 1, 1, 1, 1, 1, 1, 1, 1, 1, 1, 1, 1, 1, 1, 1, 1, 1, 1, 1, 1, 1, 1, 1, 1, 1, 1, 1, 1, 1, 1, 1, 1, 1, 1, 1, 1, 1, 1, 1, 1, 1, 1, 1, 1, 1, 1, 1, 1, 1, 1, 1, 1, 1, 1, 1, 1, 1, 1, 1, 1, 1, 1, 1, 1, 1, 1, 1, 1, 1, 1, 1, 1, 1, 1, 1, 1, 1, 1, 1, 1, 1, 1, 1, 1, 1, 1, 1, 1, 1, 1, 1, 1, 1, 1, 1, 1, 1, 1, 1, 1, 1, 1, 1, 1, 1, 1, 1, 1, 1, 1, 1, 1, 1, 1, 1, 1, 1, 1, 1, 1, 1, 1, 1, 1, 1, 1, 1, 1, 1, 1, 1, 1, 1, 1, 1, 1, 1, 1, 1, 1, 1, 1, 1, 1, 1, 1, 1, 1, 1, 1, 1, 1, 1, 1, 1, 1, 1, 1, 1, 1, 1, 1, 1, 1, 1, 1, 1, 1, 1, 1, 1, 1, 1, 1, 1, 1, 1, 1, 1, 1, 1, 1, 1, 1, 1, 1, 1, 1, 1, 1, 1, 1, 1, 1, 1, 1, 1, 1, 1, 1, 1, 1, 1, 1, 1, 1, 1, 1, 1, 1, 1, 1, 1, 1, 1, 1, 1, 1, 1, 1, 1, 1, 1, 1, 1, 1, 1, 1, 1, 1, 1, 1, 1, 1, 1, 1, 0, 0, 0, 0, 0, 0, 0, 0, 0, 0, 0, 0, 0, 0, 0, 0, 0, 0, 0, 0, 0, 0, 0, 0, 0, 0, 0, 0, 0, 0, 0, 0, 0, 0, 0, 0, 0, 0, 0, 0, 0, 0, 0, 0, 0, 0, 0, 0, 0, 0, 0, 0, 0, 0, 0, 0, 0, 0, 0, 0, 0, 0, 0, 0, 0, 0, 0, 0, 0, 0, 0, 0, 0, 0, 0, 0, 0, 0, 0, 0, 0, 0, 0, 0, 0, 0, 0, 0, 0, 0, 0, 0, 0, 0, 0, 0, 0, 0, 0, 0, 0, 0, 0, 0, 0, 0, 0, 0, 1, 1, 1, 1, 1, 1, 1, 1, 1, 1, 1, 1, 1, 1, 1, 1, 1, 1, 1, 1, 1, 1, 1, 1, 1, 1, 1, 1, 1, 1, 1, 1, 1, 1, 1, 1, 1, 1, 1, 1, 1, 1, 1, 1, 1, 1, 1, 1, 1, 1, 0, 0, 0, 0, 0, 0, 1, 1, 1, 1, 1, 1, 1, 1, 1, 1, 1, 1, 1, 1, 1, 1, 0, 0, 0, 0, 0, 1, 1, 1, 1, 0, 0, 0, 0, 0, 1, 1, 1, 1, 1, 1, 1, 1, 1, 1, 0, 1, 1, 1, 1, 1, 1, 1, 1, 1, 1, 1, 1, 1, 0, 0, 0, 0, 1, 0, 1, 1, 1, 1, 1, 1, 0, 0, 0, 0, 1, 1, 1, 1, 0, 0, 0, 1, 1, 1, 1, 1, 1, 1, 1, 1, 1, 1, 1, 1, 1, 1, 1, 1, 1, 1, 1, 1, 1, 1, 1, 1, 1, 1, 1, 1, 1, 1, 1, 1, 1, 1, 1, 1, 1, 1, 1, 1, 1, 1, 1, 1, 1, 1, 1, 1, 1, 1, 1, 1, 1, 1, 1, 1, 1, 1, 0, 1, 1, 1, 1, 1, 1, 1, 1, 1, 1, 1, 1, 1, 1, 1, 0, 1, 1, 1, 1, 1, 1, 1, 1, 1, 1, 1, 1, 1, 1, 1, 1, 1, 1, 1, 1, 1, 0, 0, 0, 0, 0, 0, 0, 0, 0, 0, 0, 0, 0, 0, 0, 0, 0, 0, 0, 0, 0, 0, 0, 0, 0, 0, 0, 0, 0, 0])
me_table_001.materials.append(mat_table_top)
me_table_001.materials.append(mat_table_frame)
me_table_001.use_remesh_fix_poles = True
me_table_001.use_remesh_preserve_attributes = False
me_table_001.use_mirror_vertex_groups = False
me_table_001.update()

# ---- objects
ob_table_001 = bpy.data.objects.new('Table.001', me_table_001)

# ---- transforms, parenting, visibility, modifiers, constraints
ob_table_001.location = (0.0, 0.0, 2.0)
ob_table_001.rotation_euler = (1.571, -0.0, 1.571)
ob_table_001.scale = (0.01535, 0.01535, 0.01535)
ob_table_001.lineart.crease_threshold = 0.0

# ---- collection membership
col_collection.objects.link(ob_table_001)

# ---- scene / render settings (as saved in the file)
scene.frame_start = 1; scene.frame_end = 250; scene.frame_set(1)
scene.render.engine = 'BLENDER_EEVEE_NEXT'
scene.cycles.use_denoising = False
scene.cycles.samples = 128
scene.cycles.sampling_pattern = 'TABULATED_SOBOL'
scene.cycles.use_adaptive_sampling = False
scene.cycles.use_light_tree = False
scene.view_settings.view_transform = 'Filmic'
bpy.context.view_layer.update()

# ---- added for rendering (the .blend has no active camera and no usable light): camera, sun
cam_auto = bpy.data.cameras.new('AutoCamera')
cam_auto.lens = 50.0
cam_auto.sensor_width = 36.0
cam_auto.clip_end = 1000.0
ob_auto_camera = bpy.data.objects.new('AutoCamera', cam_auto)
scene.collection.objects.link(ob_auto_camera)
ob_auto_camera.location = (6.91416, -8.29699, 6.59543)
ob_auto_camera.rotation_euler = (1.09748, -7.21219e-08, 0.694738)
scene.camera = ob_auto_camera
light_auto_sun = bpy.data.lights.new('AutoSun', 'SUN')
light_auto_sun.energy = 3.0
light_auto_sun.angle = 0.0523599
ob_auto_sun = bpy.data.objects.new('AutoSun', light_auto_sun)
scene.collection.objects.link(ob_auto_sun)
ob_auto_sun.rotation_euler = (0.872665, 0.174533, 0.523599)
bpy.context.view_layer.update()
